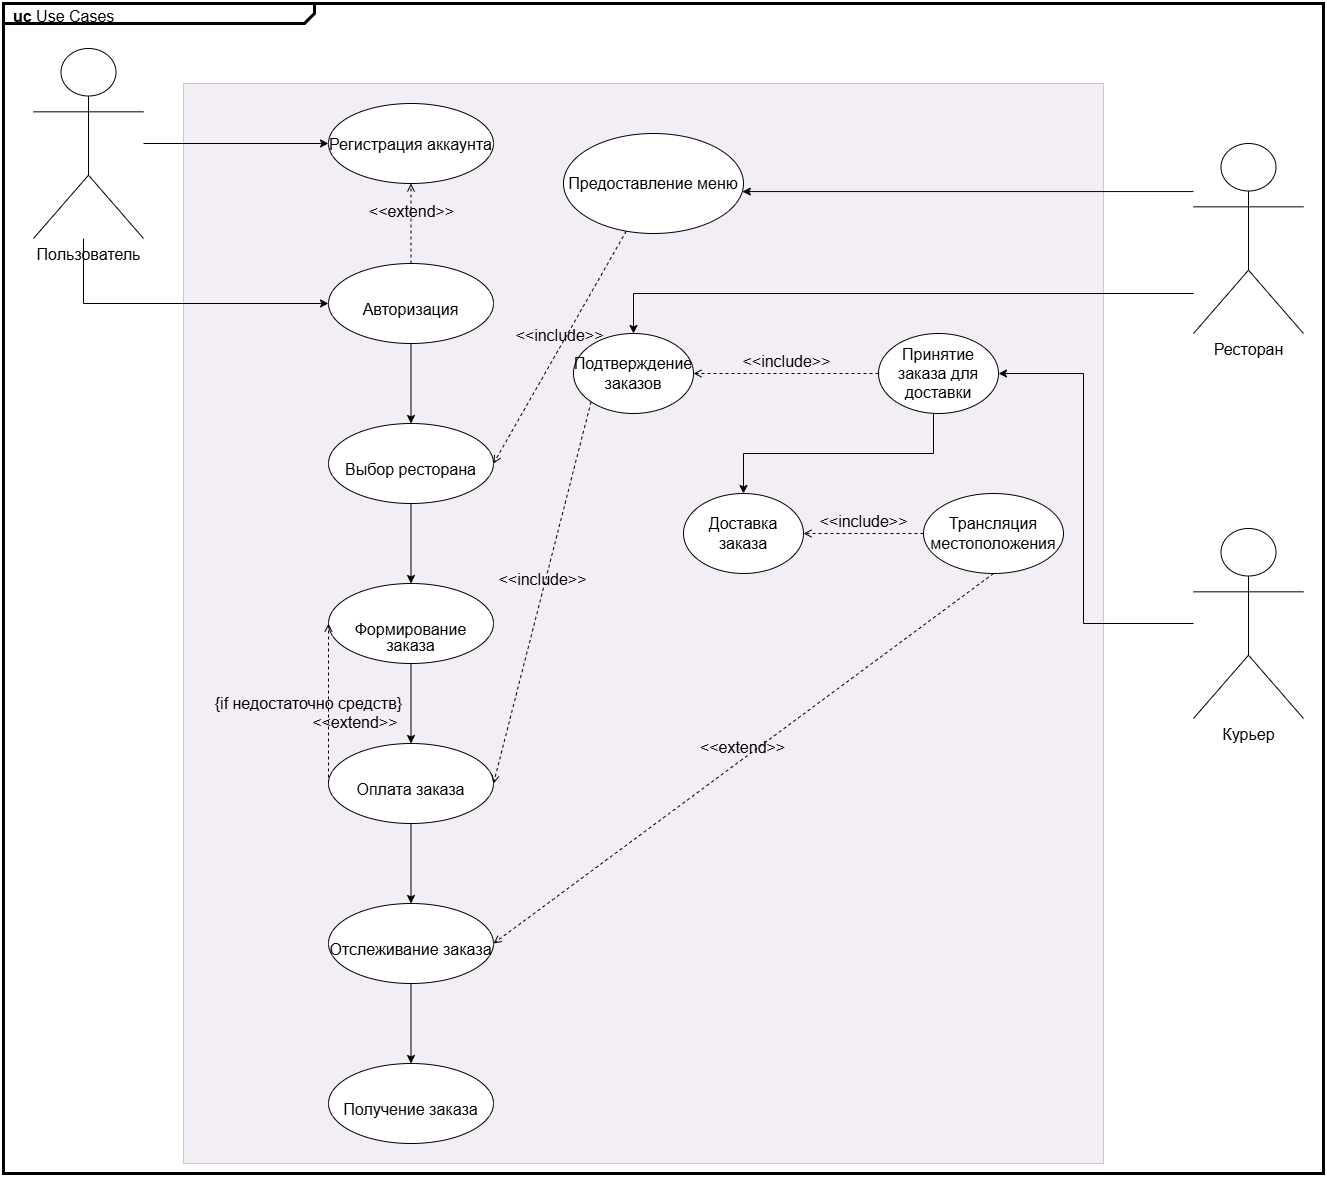

The diagram above was exported from draw.io. Its source (the exported page's mxGraphModel, read from the mxfile embedded in the PNG):
<mxGraphModel dx="1992" dy="1134" grid="1" gridSize="10" guides="1" tooltips="1" connect="1" arrows="1" fold="1" page="1" pageScale="1.5" pageWidth="1169" pageHeight="826" background="none" math="0" shadow="0">
  <root>
    <mxCell id="0" style=";html=1;" />
    <mxCell id="1" style=";html=1;" parent="0" />
    <mxCell id="z3bMPHglbtFf2zVc2mlZ-26" value="" style="rounded=0;whiteSpace=wrap;html=1;fillColor=#e1d5e7;strokeColor=#9673a6;opacity=40;fontSize=16;" parent="1" vertex="1">
      <mxGeometry x="600" y="130" width="920" height="1080" as="geometry" />
    </mxCell>
    <mxCell id="1672d66443f91eb5-1" value="&lt;p style=&quot;margin: 4px 0px 0px 10px; text-align: left; font-size: 16px;&quot;&gt;&lt;b style=&quot;font-size: 16px;&quot;&gt;uc&lt;/b&gt; Use Cases&lt;/p&gt;" style="html=1;strokeWidth=3;shape=mxgraph.sysml.package;html=1;overflow=fill;whiteSpace=wrap;fillColor=none;gradientColor=none;fontSize=16;align=center;labelX=311.95;" parent="1" vertex="1">
      <mxGeometry x="420" y="50" width="1320" height="1170" as="geometry" />
    </mxCell>
    <mxCell id="gt3rO7pX7Ps2FHgD5F9N-2" style="edgeStyle=orthogonalEdgeStyle;rounded=0;orthogonalLoop=1;jettySize=auto;html=1;fontSize=16;" parent="1" source="cPyxwu4H5urSZ-JBO9H--1" target="gt3rO7pX7Ps2FHgD5F9N-3" edge="1">
      <mxGeometry relative="1" as="geometry">
        <mxPoint x="1170" y="225" as="targetPoint" />
        <Array as="points">
          <mxPoint x="1630" y="230" />
          <mxPoint x="1630" y="230" />
        </Array>
      </mxGeometry>
    </mxCell>
    <mxCell id="gt3rO7pX7Ps2FHgD5F9N-4" style="edgeStyle=orthogonalEdgeStyle;rounded=0;orthogonalLoop=1;jettySize=auto;html=1;fontSize=16;" parent="1" source="cPyxwu4H5urSZ-JBO9H--1" target="gt3rO7pX7Ps2FHgD5F9N-5" edge="1">
      <mxGeometry relative="1" as="geometry">
        <mxPoint x="1340" y="375" as="targetPoint" />
        <Array as="points">
          <mxPoint x="1715" y="340" />
          <mxPoint x="1050" y="340" />
        </Array>
      </mxGeometry>
    </mxCell>
    <mxCell id="cPyxwu4H5urSZ-JBO9H--1" value="&lt;font style=&quot;font-size: 16px;&quot;&gt;Ресторан&lt;/font&gt;" style="shape=umlActor;verticalLabelPosition=bottom;verticalAlign=top;html=1;outlineConnect=0;fontSize=16;" parent="1" vertex="1">
      <mxGeometry x="1610" y="190" width="110" height="190" as="geometry" />
    </mxCell>
    <mxCell id="gt3rO7pX7Ps2FHgD5F9N-23" style="edgeStyle=orthogonalEdgeStyle;rounded=0;orthogonalLoop=1;jettySize=auto;html=1;entryX=0;entryY=0.5;entryDx=0;entryDy=0;fontSize=16;" parent="1" source="z3bMPHglbtFf2zVc2mlZ-3" target="z3bMPHglbtFf2zVc2mlZ-7" edge="1">
      <mxGeometry relative="1" as="geometry">
        <Array as="points">
          <mxPoint x="500" y="350" />
        </Array>
      </mxGeometry>
    </mxCell>
    <mxCell id="z3bMPHglbtFf2zVc2mlZ-29" style="edgeStyle=orthogonalEdgeStyle;rounded=0;orthogonalLoop=1;jettySize=auto;html=1;entryX=0;entryY=0.5;entryDx=0;entryDy=0;fontSize=16;" parent="1" source="z3bMPHglbtFf2zVc2mlZ-3" target="z3bMPHglbtFf2zVc2mlZ-9" edge="1">
      <mxGeometry relative="1" as="geometry" />
    </mxCell>
    <mxCell id="z3bMPHglbtFf2zVc2mlZ-3" value="&lt;font style=&quot;font-size: 16px;&quot;&gt;Пользователь&lt;/font&gt;" style="shape=umlActor;verticalLabelPosition=bottom;verticalAlign=top;html=1;outlineConnect=0;fontSize=16;" parent="1" vertex="1">
      <mxGeometry x="450" y="95" width="110" height="190" as="geometry" />
    </mxCell>
    <mxCell id="gt3rO7pX7Ps2FHgD5F9N-6" style="edgeStyle=orthogonalEdgeStyle;rounded=0;orthogonalLoop=1;jettySize=auto;html=1;fontSize=16;" parent="1" source="z3bMPHglbtFf2zVc2mlZ-4" target="gt3rO7pX7Ps2FHgD5F9N-7" edge="1">
      <mxGeometry relative="1" as="geometry">
        <mxPoint x="1465" y="414.9999999999999" as="targetPoint" />
        <Array as="points">
          <mxPoint x="1500" y="670" />
          <mxPoint x="1500" y="420" />
        </Array>
      </mxGeometry>
    </mxCell>
    <mxCell id="z3bMPHglbtFf2zVc2mlZ-4" value="&lt;font style=&quot;font-size: 16px;&quot;&gt;Курьер&lt;/font&gt;&lt;div style=&quot;font-size: 16px;&quot;&gt;&lt;br style=&quot;font-size: 16px;&quot;&gt;&lt;/div&gt;" style="shape=umlActor;verticalLabelPosition=bottom;verticalAlign=top;html=1;outlineConnect=0;fontSize=16;" parent="1" vertex="1">
      <mxGeometry x="1610" y="575" width="110" height="190" as="geometry" />
    </mxCell>
    <mxCell id="gt3rO7pX7Ps2FHgD5F9N-3" value="&lt;font style=&quot;font-size: 16px;&quot;&gt;Предоставление меню&lt;/font&gt;" style="ellipse;whiteSpace=wrap;html=1;fontSize=16;" parent="1" vertex="1">
      <mxGeometry x="980" y="180" width="180" height="100" as="geometry" />
    </mxCell>
    <mxCell id="gt3rO7pX7Ps2FHgD5F9N-5" value="&lt;font style=&quot;font-size: 16px;&quot;&gt;Подтверждение заказов&lt;/font&gt;" style="ellipse;whiteSpace=wrap;html=1;fontSize=16;" parent="1" vertex="1">
      <mxGeometry x="990" y="380" width="120" height="80" as="geometry" />
    </mxCell>
    <mxCell id="z3bMPHglbtFf2zVc2mlZ-12" value="" style="edgeStyle=orthogonalEdgeStyle;rounded=0;orthogonalLoop=1;jettySize=auto;html=1;fontSize=16;" parent="1" source="z3bMPHglbtFf2zVc2mlZ-7" target="z3bMPHglbtFf2zVc2mlZ-11" edge="1">
      <mxGeometry relative="1" as="geometry" />
    </mxCell>
    <mxCell id="z3bMPHglbtFf2zVc2mlZ-7" value="&lt;p style=&quot;line-height: 110%; font-size: 16px;&quot;&gt;&lt;/p&gt;&lt;div style=&quot;font-size: 16px; line-height: 100%;&quot;&gt;&lt;br style=&quot;font-size: 16px;&quot;&gt;&lt;/div&gt;&lt;div style=&quot;font-size: 16px; line-height: 100%;&quot;&gt;Авторизация&lt;/div&gt;&lt;p style=&quot;font-size: 16px;&quot;&gt;&lt;/p&gt;" style="ellipse;whiteSpace=wrap;html=1;verticalAlign=top;fontSize=16;" parent="1" vertex="1">
      <mxGeometry x="745" y="310" width="165" height="80" as="geometry" />
    </mxCell>
    <mxCell id="gt3rO7pX7Ps2FHgD5F9N-13" style="edgeStyle=orthogonalEdgeStyle;rounded=0;orthogonalLoop=1;jettySize=auto;html=1;fontSize=16;" parent="1" source="gt3rO7pX7Ps2FHgD5F9N-7" target="gt3rO7pX7Ps2FHgD5F9N-14" edge="1">
      <mxGeometry relative="1" as="geometry">
        <mxPoint x="1360" y="640" as="targetPoint" />
        <Array as="points">
          <mxPoint x="1350" y="500" />
          <mxPoint x="1160" y="500" />
        </Array>
      </mxGeometry>
    </mxCell>
    <mxCell id="gt3rO7pX7Ps2FHgD5F9N-7" value="&lt;font style=&quot;font-size: 16px;&quot;&gt;Принятие заказа для доставки&lt;/font&gt;" style="ellipse;whiteSpace=wrap;html=1;fontSize=16;" parent="1" vertex="1">
      <mxGeometry x="1295" y="379.9999999999999" width="120" height="80" as="geometry" />
    </mxCell>
    <mxCell id="z3bMPHglbtFf2zVc2mlZ-9" value="&lt;p style=&quot;line-height: 110%; font-size: 16px;&quot;&gt;&lt;/p&gt;&lt;div style=&quot;font-size: 16px; line-height: 240%;&quot;&gt;Регистрация аккаунта&lt;/div&gt;&lt;p style=&quot;font-size: 16px;&quot;&gt;&lt;/p&gt;" style="ellipse;whiteSpace=wrap;html=1;verticalAlign=top;fontSize=16;" parent="1" vertex="1">
      <mxGeometry x="745" y="150" width="165" height="80" as="geometry" />
    </mxCell>
    <mxCell id="z3bMPHglbtFf2zVc2mlZ-14" value="" style="edgeStyle=orthogonalEdgeStyle;rounded=0;orthogonalLoop=1;jettySize=auto;html=1;fontSize=16;" parent="1" source="z3bMPHglbtFf2zVc2mlZ-11" target="z3bMPHglbtFf2zVc2mlZ-13" edge="1">
      <mxGeometry relative="1" as="geometry" />
    </mxCell>
    <mxCell id="z3bMPHglbtFf2zVc2mlZ-11" value="&lt;p style=&quot;line-height: 110%; font-size: 16px;&quot;&gt;&lt;/p&gt;&lt;div style=&quot;font-size: 16px; line-height: 100%;&quot;&gt;&lt;br style=&quot;font-size: 16px;&quot;&gt;&lt;/div&gt;&lt;div style=&quot;font-size: 16px; line-height: 100%;&quot;&gt;Выбор ресторана&lt;/div&gt;&lt;p style=&quot;font-size: 16px;&quot;&gt;&lt;/p&gt;" style="ellipse;whiteSpace=wrap;html=1;verticalAlign=top;fontSize=16;" parent="1" vertex="1">
      <mxGeometry x="745" y="470" width="165" height="80" as="geometry" />
    </mxCell>
    <mxCell id="z3bMPHglbtFf2zVc2mlZ-16" value="" style="edgeStyle=orthogonalEdgeStyle;rounded=0;orthogonalLoop=1;jettySize=auto;html=1;fontSize=16;" parent="1" source="z3bMPHglbtFf2zVc2mlZ-13" target="z3bMPHglbtFf2zVc2mlZ-15" edge="1">
      <mxGeometry relative="1" as="geometry" />
    </mxCell>
    <mxCell id="z3bMPHglbtFf2zVc2mlZ-13" value="&lt;p style=&quot;line-height: 110%; font-size: 16px;&quot;&gt;&lt;/p&gt;&lt;div style=&quot;font-size: 16px; line-height: 100%;&quot;&gt;&lt;br style=&quot;font-size: 16px;&quot;&gt;&lt;/div&gt;&lt;div style=&quot;font-size: 16px; line-height: 100%;&quot;&gt;Формирование заказа&lt;/div&gt;&lt;p style=&quot;font-size: 16px;&quot;&gt;&lt;/p&gt;" style="ellipse;whiteSpace=wrap;html=1;verticalAlign=top;fontSize=16;" parent="1" vertex="1">
      <mxGeometry x="745" y="630" width="165" height="80" as="geometry" />
    </mxCell>
    <mxCell id="gt3rO7pX7Ps2FHgD5F9N-14" value="&lt;font style=&quot;font-size: 16px;&quot;&gt;Доставка заказа&lt;/font&gt;" style="ellipse;whiteSpace=wrap;html=1;fontSize=16;" parent="1" vertex="1">
      <mxGeometry x="1100" y="540" width="120" height="80" as="geometry" />
    </mxCell>
    <mxCell id="z3bMPHglbtFf2zVc2mlZ-18" value="" style="edgeStyle=orthogonalEdgeStyle;rounded=0;orthogonalLoop=1;jettySize=auto;html=1;fontSize=16;" parent="1" source="z3bMPHglbtFf2zVc2mlZ-15" target="z3bMPHglbtFf2zVc2mlZ-17" edge="1">
      <mxGeometry relative="1" as="geometry" />
    </mxCell>
    <mxCell id="z3bMPHglbtFf2zVc2mlZ-15" value="&lt;p style=&quot;line-height: 110%; font-size: 16px;&quot;&gt;&lt;/p&gt;&lt;div style=&quot;font-size: 16px; line-height: 100%;&quot;&gt;&lt;br style=&quot;font-size: 16px;&quot;&gt;&lt;/div&gt;&lt;div style=&quot;font-size: 16px; line-height: 100%;&quot;&gt;Оплата заказа&lt;/div&gt;&lt;p style=&quot;font-size: 16px;&quot;&gt;&lt;/p&gt;" style="ellipse;whiteSpace=wrap;html=1;verticalAlign=top;fontSize=16;" parent="1" vertex="1">
      <mxGeometry x="745" y="790" width="165" height="80" as="geometry" />
    </mxCell>
    <mxCell id="gt3rO7pX7Ps2FHgD5F9N-24" style="edgeStyle=orthogonalEdgeStyle;rounded=0;orthogonalLoop=1;jettySize=auto;html=1;entryX=0.5;entryY=0;entryDx=0;entryDy=0;fontSize=16;" parent="1" source="z3bMPHglbtFf2zVc2mlZ-17" target="z3bMPHglbtFf2zVc2mlZ-19" edge="1">
      <mxGeometry relative="1" as="geometry" />
    </mxCell>
    <mxCell id="z3bMPHglbtFf2zVc2mlZ-17" value="&lt;p style=&quot;line-height: 110%; font-size: 16px;&quot;&gt;&lt;/p&gt;&lt;div style=&quot;font-size: 16px; line-height: 100%;&quot;&gt;&lt;br style=&quot;font-size: 16px;&quot;&gt;&lt;/div&gt;&lt;div style=&quot;font-size: 16px; line-height: 100%;&quot;&gt;Отслеживание заказа&lt;/div&gt;&lt;p style=&quot;font-size: 16px;&quot;&gt;&lt;/p&gt;" style="ellipse;whiteSpace=wrap;html=1;verticalAlign=top;fontSize=16;" parent="1" vertex="1">
      <mxGeometry x="745" y="950" width="165" height="80" as="geometry" />
    </mxCell>
    <mxCell id="z3bMPHglbtFf2zVc2mlZ-19" value="&lt;p style=&quot;line-height: 110%; font-size: 16px;&quot;&gt;&lt;/p&gt;&lt;div style=&quot;font-size: 16px; line-height: 100%;&quot;&gt;&lt;br style=&quot;font-size: 16px;&quot;&gt;&lt;/div&gt;&lt;div style=&quot;font-size: 16px; line-height: 100%;&quot;&gt;Получение заказа&lt;/div&gt;&lt;p style=&quot;font-size: 16px;&quot;&gt;&lt;/p&gt;" style="ellipse;whiteSpace=wrap;html=1;verticalAlign=top;fontSize=16;" parent="1" vertex="1">
      <mxGeometry x="745" y="1110" width="165" height="80" as="geometry" />
    </mxCell>
    <mxCell id="gt3rO7pX7Ps2FHgD5F9N-15" value="&lt;font style=&quot;font-size: 16px;&quot;&gt;Трансляция местоположения&lt;/font&gt;" style="ellipse;whiteSpace=wrap;html=1;fontSize=16;" parent="1" vertex="1">
      <mxGeometry x="1340" y="540" width="140" height="80" as="geometry" />
    </mxCell>
    <mxCell id="z3bMPHglbtFf2zVc2mlZ-21" value="&amp;lt;&amp;lt;include&amp;gt;&amp;gt;" style="html=1;verticalAlign=bottom;labelBackgroundColor=none;endArrow=open;endFill=0;dashed=1;rounded=0;entryX=1;entryY=0.5;entryDx=0;entryDy=0;exitX=0;exitY=1;exitDx=0;exitDy=0;fontSize=16;" parent="1" source="gt3rO7pX7Ps2FHgD5F9N-5" target="z3bMPHglbtFf2zVc2mlZ-15" edge="1">
      <mxGeometry width="160" relative="1" as="geometry">
        <mxPoint x="880" y="620" as="sourcePoint" />
        <mxPoint x="1040" y="620" as="targetPoint" />
      </mxGeometry>
    </mxCell>
    <mxCell id="z3bMPHglbtFf2zVc2mlZ-22" value="&amp;lt;&amp;lt;include&amp;gt;&amp;gt;" style="html=1;verticalAlign=bottom;labelBackgroundColor=none;endArrow=open;endFill=0;dashed=1;rounded=0;entryX=1;entryY=0.5;entryDx=0;entryDy=0;fontSize=16;" parent="1" source="gt3rO7pX7Ps2FHgD5F9N-3" target="z3bMPHglbtFf2zVc2mlZ-11" edge="1">
      <mxGeometry width="160" relative="1" as="geometry">
        <mxPoint x="960" y="394.09000000000003" as="sourcePoint" />
        <mxPoint x="1120" y="394.09000000000003" as="targetPoint" />
      </mxGeometry>
    </mxCell>
    <mxCell id="z3bMPHglbtFf2zVc2mlZ-23" value="&amp;lt;&amp;lt;extend&amp;gt;&amp;gt;" style="html=1;verticalAlign=bottom;labelBackgroundColor=none;endArrow=open;endFill=0;dashed=1;rounded=0;exitX=0.5;exitY=0;exitDx=0;exitDy=0;entryX=0.5;entryY=1;entryDx=0;entryDy=0;fontSize=16;" parent="1" source="z3bMPHglbtFf2zVc2mlZ-7" target="z3bMPHglbtFf2zVc2mlZ-9" edge="1">
      <mxGeometry width="160" relative="1" as="geometry">
        <mxPoint x="850" y="285" as="sourcePoint" />
        <mxPoint x="1010" y="285" as="targetPoint" />
        <mxPoint as="offset" />
      </mxGeometry>
    </mxCell>
    <mxCell id="z3bMPHglbtFf2zVc2mlZ-25" value="&amp;lt;&amp;lt;extend&amp;gt;&amp;gt;" style="html=1;verticalAlign=bottom;labelBackgroundColor=none;endArrow=open;endFill=0;dashed=1;rounded=0;exitX=0.5;exitY=1;exitDx=0;exitDy=0;entryX=1;entryY=0.5;entryDx=0;entryDy=0;fontSize=16;" parent="1" source="gt3rO7pX7Ps2FHgD5F9N-15" target="z3bMPHglbtFf2zVc2mlZ-17" edge="1">
      <mxGeometry width="160" relative="1" as="geometry">
        <mxPoint x="1440" y="710" as="sourcePoint" />
        <mxPoint x="1600" y="710" as="targetPoint" />
      </mxGeometry>
    </mxCell>
    <mxCell id="gt3rO7pX7Ps2FHgD5F9N-20" value="&amp;lt;&amp;lt;include&amp;gt;&amp;gt;" style="html=1;verticalAlign=bottom;labelBackgroundColor=none;endArrow=open;endFill=0;dashed=1;rounded=0;entryX=1;entryY=0.5;entryDx=0;entryDy=0;exitX=0;exitY=0.5;exitDx=0;exitDy=0;fontSize=16;" parent="1" source="gt3rO7pX7Ps2FHgD5F9N-7" target="gt3rO7pX7Ps2FHgD5F9N-5" edge="1">
      <mxGeometry width="160" relative="1" as="geometry">
        <mxPoint x="1148" y="470" as="sourcePoint" />
        <mxPoint x="720" y="862" as="targetPoint" />
      </mxGeometry>
    </mxCell>
    <mxCell id="gt3rO7pX7Ps2FHgD5F9N-21" value="&amp;lt;&amp;lt;include&amp;gt;&amp;gt;" style="html=1;verticalAlign=bottom;labelBackgroundColor=none;endArrow=open;endFill=0;dashed=1;rounded=0;entryX=1;entryY=0.5;entryDx=0;entryDy=0;exitX=0;exitY=0.5;exitDx=0;exitDy=0;fontSize=16;" parent="1" source="gt3rO7pX7Ps2FHgD5F9N-15" target="gt3rO7pX7Ps2FHgD5F9N-14" edge="1">
      <mxGeometry width="160" relative="1" as="geometry">
        <mxPoint x="1447.5" y="628" as="sourcePoint" />
        <mxPoint x="1262.5" y="628" as="targetPoint" />
      </mxGeometry>
    </mxCell>
    <mxCell id="gt3rO7pX7Ps2FHgD5F9N-35" value="{if недостаточно средств}&lt;div&gt;&amp;lt;&amp;lt;extend&amp;gt;&amp;gt;&amp;nbsp;&lt;br&gt;&lt;/div&gt;" style="html=1;verticalAlign=bottom;labelBackgroundColor=none;endArrow=open;endFill=0;dashed=1;rounded=0;exitX=0;exitY=0.5;exitDx=0;exitDy=0;fontSize=16;align=right;entryX=0;entryY=0.5;entryDx=0;entryDy=0;" parent="1" source="z3bMPHglbtFf2zVc2mlZ-15" target="z3bMPHglbtFf2zVc2mlZ-13" edge="1">
      <mxGeometry x="-0.375" y="-75" width="160" relative="1" as="geometry">
        <mxPoint x="590" y="769.9999999999998" as="sourcePoint" />
        <mxPoint x="740" y="820" as="targetPoint" />
        <mxPoint y="1" as="offset" />
      </mxGeometry>
    </mxCell>
  </root>
</mxGraphModel>